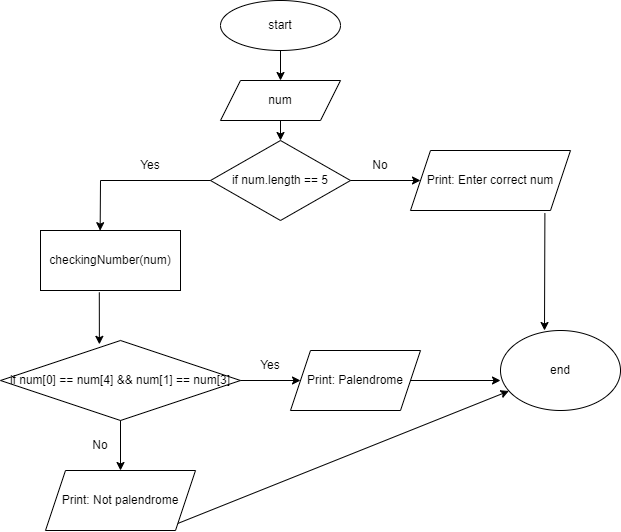

The diagram above was exported from draw.io. Its source (the exported page's mxGraphModel, read from the mxfile embedded in the PNG):
<mxGraphModel dx="644" dy="497" grid="1" gridSize="10" guides="1" tooltips="1" connect="1" arrows="1" fold="1" page="1" pageScale="1" pageWidth="827" pageHeight="1169" math="0" shadow="0">
  <root>
    <mxCell id="0" />
    <mxCell id="1" parent="0" />
    <mxCell id="2" value="start" style="ellipse;whiteSpace=wrap;html=1;" vertex="1" parent="1">
      <mxGeometry x="240" width="120" height="50" as="geometry" />
    </mxCell>
    <mxCell id="3" value="num" style="shape=parallelogram;perimeter=parallelogramPerimeter;whiteSpace=wrap;html=1;fixedSize=1;" vertex="1" parent="1">
      <mxGeometry x="240" y="80" width="120" height="40" as="geometry" />
    </mxCell>
    <mxCell id="4" value="if num.length == 5" style="rhombus;whiteSpace=wrap;html=1;" vertex="1" parent="1">
      <mxGeometry x="230" y="140" width="140" height="80" as="geometry" />
    </mxCell>
    <mxCell id="5" value="checkingNumber(num)&lt;br&gt;" style="rounded=0;whiteSpace=wrap;html=1;" vertex="1" parent="1">
      <mxGeometry x="60" y="230" width="140" height="60" as="geometry" />
    </mxCell>
    <mxCell id="6" value="if num[0] == num[4] &amp;amp;&amp;amp; num[1] == num[3]" style="rhombus;whiteSpace=wrap;html=1;" vertex="1" parent="1">
      <mxGeometry x="20" y="340" width="240" height="80" as="geometry" />
    </mxCell>
    <mxCell id="7" value="Print: Palendrome" style="shape=parallelogram;perimeter=parallelogramPerimeter;whiteSpace=wrap;html=1;fixedSize=1;" vertex="1" parent="1">
      <mxGeometry x="310" y="350" width="130" height="60" as="geometry" />
    </mxCell>
    <mxCell id="8" value="Print: Not palendrome" style="shape=parallelogram;perimeter=parallelogramPerimeter;whiteSpace=wrap;html=1;fixedSize=1;" vertex="1" parent="1">
      <mxGeometry x="65" y="470" width="150" height="60" as="geometry" />
    </mxCell>
    <mxCell id="9" value="Print: Enter correct num" style="shape=parallelogram;perimeter=parallelogramPerimeter;whiteSpace=wrap;html=1;fixedSize=1;" vertex="1" parent="1">
      <mxGeometry x="430" y="150" width="160" height="60" as="geometry" />
    </mxCell>
    <mxCell id="10" value="end" style="ellipse;whiteSpace=wrap;html=1;" vertex="1" parent="1">
      <mxGeometry x="520" y="330" width="120" height="80" as="geometry" />
    </mxCell>
    <mxCell id="12" value="" style="endArrow=classic;html=1;exitX=0.5;exitY=1;exitDx=0;exitDy=0;entryX=0.5;entryY=0;entryDx=0;entryDy=0;" edge="1" parent="1" source="2" target="3">
      <mxGeometry width="50" height="50" relative="1" as="geometry">
        <mxPoint x="310" y="260" as="sourcePoint" />
        <mxPoint x="360" y="210" as="targetPoint" />
      </mxGeometry>
    </mxCell>
    <mxCell id="13" value="" style="endArrow=classic;html=1;exitX=0.5;exitY=1;exitDx=0;exitDy=0;" edge="1" parent="1" source="3" target="4">
      <mxGeometry width="50" height="50" relative="1" as="geometry">
        <mxPoint x="310" y="260" as="sourcePoint" />
        <mxPoint x="360" y="210" as="targetPoint" />
      </mxGeometry>
    </mxCell>
    <mxCell id="14" value="" style="endArrow=none;html=1;entryX=0;entryY=0.5;entryDx=0;entryDy=0;" edge="1" parent="1" target="4">
      <mxGeometry width="50" height="50" relative="1" as="geometry">
        <mxPoint x="120" y="180" as="sourcePoint" />
        <mxPoint x="165" y="140" as="targetPoint" />
      </mxGeometry>
    </mxCell>
    <mxCell id="15" value="" style="endArrow=classic;html=1;entryX=0.426;entryY=0.003;entryDx=0;entryDy=0;entryPerimeter=0;" edge="1" parent="1" target="5">
      <mxGeometry width="50" height="50" relative="1" as="geometry">
        <mxPoint x="120" y="180" as="sourcePoint" />
        <mxPoint x="360" y="210" as="targetPoint" />
      </mxGeometry>
    </mxCell>
    <mxCell id="16" value="" style="endArrow=classic;html=1;exitX=0.42;exitY=1.03;exitDx=0;exitDy=0;exitPerimeter=0;entryX=0.412;entryY=0.048;entryDx=0;entryDy=0;entryPerimeter=0;" edge="1" parent="1" source="5" target="6">
      <mxGeometry width="50" height="50" relative="1" as="geometry">
        <mxPoint x="310" y="260" as="sourcePoint" />
        <mxPoint x="360" y="210" as="targetPoint" />
      </mxGeometry>
    </mxCell>
    <mxCell id="17" value="" style="endArrow=classic;html=1;exitX=0.5;exitY=1;exitDx=0;exitDy=0;entryX=0.5;entryY=0;entryDx=0;entryDy=0;" edge="1" parent="1" source="6" target="8">
      <mxGeometry width="50" height="50" relative="1" as="geometry">
        <mxPoint x="310" y="360" as="sourcePoint" />
        <mxPoint x="360" y="310" as="targetPoint" />
      </mxGeometry>
    </mxCell>
    <mxCell id="18" value="" style="endArrow=classic;html=1;exitX=1;exitY=0.5;exitDx=0;exitDy=0;" edge="1" parent="1" source="6" target="7">
      <mxGeometry width="50" height="50" relative="1" as="geometry">
        <mxPoint x="310" y="360" as="sourcePoint" />
        <mxPoint x="360" y="310" as="targetPoint" />
      </mxGeometry>
    </mxCell>
    <mxCell id="19" value="" style="endArrow=classic;html=1;exitX=1;exitY=0.5;exitDx=0;exitDy=0;" edge="1" parent="1" source="7">
      <mxGeometry width="50" height="50" relative="1" as="geometry">
        <mxPoint x="310" y="360" as="sourcePoint" />
        <mxPoint x="520" y="380" as="targetPoint" />
      </mxGeometry>
    </mxCell>
    <mxCell id="20" value="" style="endArrow=classic;html=1;exitX=1;exitY=1;exitDx=0;exitDy=0;" edge="1" parent="1" source="8" target="10">
      <mxGeometry width="50" height="50" relative="1" as="geometry">
        <mxPoint x="310" y="360" as="sourcePoint" />
        <mxPoint x="360" y="310" as="targetPoint" />
      </mxGeometry>
    </mxCell>
    <mxCell id="21" value="" style="endArrow=classic;html=1;exitX=0.84;exitY=1.043;exitDx=0;exitDy=0;exitPerimeter=0;" edge="1" parent="1" source="9">
      <mxGeometry width="50" height="50" relative="1" as="geometry">
        <mxPoint x="310" y="360" as="sourcePoint" />
        <mxPoint x="564" y="330" as="targetPoint" />
      </mxGeometry>
    </mxCell>
    <mxCell id="22" value="" style="endArrow=classic;html=1;exitX=1;exitY=0.5;exitDx=0;exitDy=0;entryX=0;entryY=0.5;entryDx=0;entryDy=0;" edge="1" parent="1" source="4" target="9">
      <mxGeometry width="50" height="50" relative="1" as="geometry">
        <mxPoint x="310" y="360" as="sourcePoint" />
        <mxPoint x="360" y="310" as="targetPoint" />
      </mxGeometry>
    </mxCell>
    <mxCell id="23" value="Yes" style="text;html=1;strokeColor=none;fillColor=none;align=center;verticalAlign=middle;whiteSpace=wrap;rounded=0;" vertex="1" parent="1">
      <mxGeometry x="140" y="150" width="60" height="30" as="geometry" />
    </mxCell>
    <mxCell id="24" value="Yes" style="text;html=1;strokeColor=none;fillColor=none;align=center;verticalAlign=middle;whiteSpace=wrap;rounded=0;" vertex="1" parent="1">
      <mxGeometry x="260" y="350" width="60" height="30" as="geometry" />
    </mxCell>
    <mxCell id="25" value="No" style="text;html=1;strokeColor=none;fillColor=none;align=center;verticalAlign=middle;whiteSpace=wrap;rounded=0;" vertex="1" parent="1">
      <mxGeometry x="370" y="150" width="60" height="30" as="geometry" />
    </mxCell>
    <mxCell id="26" value="No" style="text;html=1;strokeColor=none;fillColor=none;align=center;verticalAlign=middle;whiteSpace=wrap;rounded=0;" vertex="1" parent="1">
      <mxGeometry x="90" y="430" width="60" height="30" as="geometry" />
    </mxCell>
  </root>
</mxGraphModel>